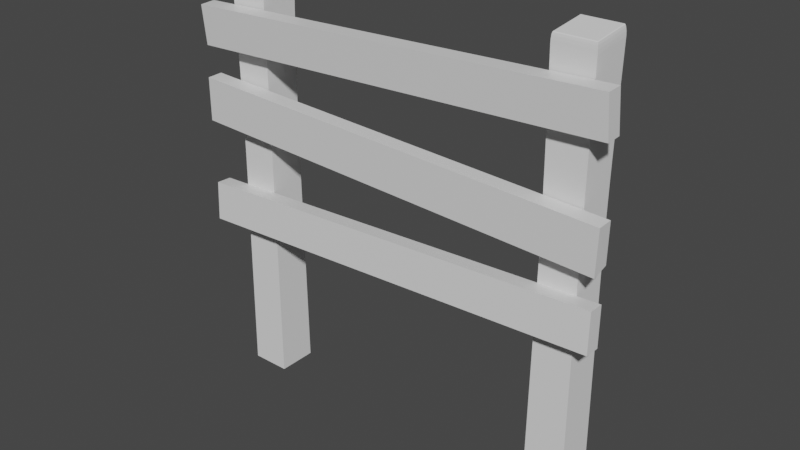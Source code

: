 # Source: wooden-fence.blend  (saved by Blender 3.3.6; exported with 4.5.12 LTS)
import bpy
from mathutils import Matrix  # noqa: F401  (used for matrix-valued properties, if any)

bpy.ops.wm.read_factory_settings(use_empty=True)
scene = bpy.context.scene
scene.name = 'Scene'

# ---- collections
col_export = bpy.data.collections.new('Export'); scene.collection.children.link(col_export)

# ---- materials (node trees are filled in below, after node groups)
mat_material = bpy.data.materials.new('Material')
mat_material.alpha_threshold = 0.0
mat_material.use_transparent_shadow = False
mat_material.line_color = (0.0, 0.0, 0.0, 1.0)

# ---- material node trees
mat_material.use_nodes = True; mat_material.node_tree.nodes.clear()
_N = mat_material.node_tree.nodes; _L = mat_material.node_tree.links
n0 = _N.new('ShaderNodeOutputMaterial'); n0.name = 'Material Output'; n0.location = (300, 300)
n1 = _N.new('ShaderNodeBsdfPrincipled'); n1.name = 'Principled BSDF'; n1.location = (10, 300)
n1.distribution = 'GGX'
n1.subsurface_method = 'RANDOM_WALK_SKIN'
n1.inputs[2].default_value = 0.4
n1.inputs[3].default_value = 1.45
n1.inputs[27].default_value = (0.0, 0.0, 0.0, 1.0)
n1.inputs[28].default_value = 1.0
_L.new(n1.outputs[0], n0.inputs[0])
n0.is_active_output = True

# ---- world
world_world = bpy.data.worlds.new('World'); scene.world = world_world
world_world.use_nodes = True; world_world.node_tree.nodes.clear()
_N = world_world.node_tree.nodes; _L = world_world.node_tree.links
n0 = _N.new('ShaderNodeOutputWorld'); n0.name = 'World Output'; n0.location = (300, 300)
n1 = _N.new('ShaderNodeBackground'); n1.name = 'Background'; n1.location = (10, 300)
n1.inputs[0].default_value = (0.05088, 0.05088, 0.05088, 1.0)
_L.new(n1.outputs[0], n0.inputs[0])
n0.is_active_output = True
world_world.color = (0.05088, 0.05088, 0.05088)
world_world.use_sun_shadow = False
world_world.sun_shadow_jitter_overblur = 0.0

# ---- meshes
me_cube = bpy.data.meshes.new('Cube')
me_cube.from_pydata([(-1.1, 0.04316, 0.3027), (-1.09, 0.03525, 0.5303), (-1.1, -0.03655, 0.3004), (-1.09, -0.04446, 0.528), (1.092, 0.04446, 0.2186), (1.099, 0.03655, 0.4218), (1.089, -0.03525, 0.1919), (1.099, -0.04316, 0.4195), (1.091, 0.03123, 0.9667), (1.097, 0.04573, 0.7657), (1.091, -0.0484, 0.9631), (1.097, -0.03391, 0.7622), (-1.099, 0.03391, 0.8916), (-1.094, 0.0484, 0.6906), (-1.099, -0.04573, 0.888), (-1.094, -0.03123, 0.6871), (1.088, 0.04573, 0.03824), (1.094, -0.0484, -0.1574), (1.088, -0.03391, 0.04174), (-1.096, 0.03391, -0.2427), (-1.102, 0.0484, -0.04356), (-1.096, -0.04573, -0.2392), (-1.102, -0.03123, -0.04006), (1.095, 0.03123, -0.1609)], [], [(0, 4, 6, 2), (3, 2, 6, 7), (7, 6, 4, 5), (5, 1, 3, 7), (1, 0, 2, 3), (5, 4, 0, 1), (8, 12, 14, 10), (11, 10, 14, 15), (15, 14, 12, 13), (13, 9, 11, 15), (9, 8, 10, 11), (13, 12, 8, 9), (22, 18, 16, 20), (19, 20, 16, 23), (23, 16, 18, 17), (17, 21, 19, 23), (21, 22, 20, 19), (17, 18, 22, 21)])
_uv = me_cube.uv_layers.new(name='UVMap')
_uv.uv.foreach_set('vector', [0.625, 0.5, 0.875, 0.5, 0.875, 0.75, 0.625, 0.75, 0.375, 0.75, 0.625, 0.75, 0.625, 1.0, 0.375, 1.0, 0.375, 0.0, 0.625, 0.0, 0.625, 0.25, 0.375, 0.25, 0.125, 0.5, 0.375, 0.5, 0.375, 0.75, 0.125, 0.75, 0.375, 0.5, 0.625, 0.5, 0.625, 0.75, 0.375, 0.75, 0.375, 0.25, 0.625, 0.25, 0.625, 0.5, 0.375, 0.5, 0.625, 0.5, 0.875, 0.5, 0.875, 0.75, 0.625, 0.75, 0.375, 0.75, 0.625, 0.75, 0.625, 1.0, 0.375, 1.0, 0.375, 0.0, 0.625, 0.0, 0.625, 0.25, 0.375, 0.25, 0.125, 0.5, 0.375, 0.5, 0.375, 0.75, 0.125, 0.75, 0.375, 0.5, 0.625, 0.5, 0.625, 0.75, 0.375, 0.75, 0.375, 0.25, 0.625, 0.25, 0.625, 0.5, 0.375, 0.5, 0.625, 0.5, 0.875, 0.5, 0.875, 0.75, 0.625, 0.75, 0.375, 0.75, 0.625, 0.75, 0.625, 1.0, 0.375, 1.0, 0.375, 0.0, 0.625, 0.0, 0.625, 0.25, 0.375, 0.25, 0.125, 0.5, 0.375, 0.5, 0.375, 0.75, 0.125, 0.75, 0.375, 0.5, 0.625, 0.5, 0.625, 0.75, 0.375, 0.75, 0.375, 0.25, 0.625, 0.25, 0.625, 0.5, 0.375, 0.5])
me_cube.materials.append(mat_material)
me_cube.use_remesh_preserve_volume = False
me_cube.use_remesh_preserve_attributes = False
me_cube.use_mirror_vertex_groups = False
me_cube.update()
me_cube_001 = bpy.data.meshes.new('Cube.001')
me_cube_001.from_pydata([(-1.539, -2.092, -1.755), (-1.539, 0.9861, -1.755), (1.539, -2.092, -1.755), (1.539, 0.9861, -1.755), (-1.417, -1.989, 2.89), (-1.557, -2.092, 2.789), (-1.459, -2.029, 2.883), (-1.501, -2.062, 2.861), (-1.535, -2.084, 2.828), (-1.417, 0.8831, 2.89), (-1.557, 0.9861, 2.789), (-1.459, 0.9225, 2.883), (-1.501, 0.9559, 2.861), (-1.535, 0.9783, 2.828), (1.447, -1.989, 2.846), (1.512, -2.092, 2.742), (1.483, -2.029, 2.838), (1.509, -2.062, 2.815), (1.519, -2.084, 2.781), (1.447, 0.8831, 2.846), (1.512, 0.9861, 2.742), (1.483, 0.9225, 2.838), (1.509, 0.9559, 2.815), (1.519, 0.9783, 2.781), (1.456, -2.015, 0.0196), (1.442, -2.015, 1.903), (1.439, -2.0, 0.2215), (1.426, -1.989, 0.4518), (1.417, -1.982, 0.7017), (1.413, -1.979, 0.9615), (1.413, -1.982, 1.221), (1.418, -1.989, 1.471), (1.428, -2.0, 1.701), (-1.475, -2.014, 1.925), (-1.465, -2.014, 0.04177), (-1.459, -1.999, 1.723), (-1.447, -1.988, 1.493), (-1.438, -1.981, 1.243), (-1.435, -1.979, 0.9832), (-1.436, -1.981, 0.7234), (-1.441, -1.988, 0.4736), (-1.451, -1.999, 0.2435), (-1.465, 0.9079, 0.04177), (-1.475, 0.9079, 1.925), (-1.451, 0.8929, 0.2435), (-1.441, 0.8817, 0.4736), (-1.436, 0.8749, 0.7234), (-1.435, 0.8726, 0.9832), (-1.438, 0.8749, 1.243), (-1.447, 0.8817, 1.493), (-1.459, 0.8929, 1.723), (1.442, 0.909, 1.903), (1.456, 0.909, 0.0196), (1.428, 0.8938, 1.701), (1.418, 0.8825, 1.471), (1.413, 0.8756, 1.221), (1.413, 0.8732, 0.9615), (1.417, 0.8756, 0.7017), (1.426, 0.8825, 0.4518), (1.439, 0.8938, 0.2215)], [], [(19, 9, 4, 14), (0, 34, 42, 1), (1, 42, 52, 3), (1, 3, 2, 0), (4, 9, 11, 6), (6, 11, 12, 7), (7, 12, 13, 8), (8, 13, 10, 5), (9, 19, 21, 11), (11, 21, 22, 12), (12, 22, 23, 13), (13, 23, 20, 10), (19, 14, 16, 21), (21, 16, 17, 22), (22, 17, 18, 23), (23, 18, 15, 20), (14, 4, 6, 16), (16, 6, 7, 17), (17, 7, 8, 18), (18, 8, 5, 15), (3, 52, 24, 2), (51, 20, 15, 25), (43, 10, 20, 51), (33, 5, 10, 43), (2, 24, 34, 0), (25, 33, 35, 32), (32, 35, 36, 31), (31, 36, 37, 30), (30, 37, 38, 29), (29, 38, 39, 28), (28, 39, 40, 27), (27, 40, 41, 26), (26, 41, 34, 24), (43, 51, 53, 50), (50, 53, 54, 49), (49, 54, 55, 48), (48, 55, 56, 47), (47, 56, 57, 46), (46, 57, 58, 45), (45, 58, 59, 44), (44, 59, 52, 42), (33, 43, 50, 35), (35, 50, 49, 36), (36, 49, 48, 37), (37, 48, 47, 38), (38, 47, 46, 39), (39, 46, 45, 40), (40, 45, 44, 41), (41, 44, 42, 34), (51, 25, 32, 53), (53, 32, 31, 54), (54, 31, 30, 55), (55, 30, 29, 56), (56, 29, 28, 57), (57, 28, 27, 58), (58, 27, 26, 59), (59, 26, 24, 52), (25, 15, 5, 33)])
_uv = me_cube_001.uv_layers.new(name='UVMap')
_uv.uv.foreach_set('vector', [0.6334, 0.5084, 0.8666, 0.5084, 0.8666, 0.7416, 0.6334, 0.7416, 0.375, 0.0, 0.433, 0.006352, 0.433, 0.2436, 0.375, 0.25, 0.375, 0.25, 0.433, 0.2436, 0.4324, 0.5063, 0.375, 0.5, 0.125, 0.5, 0.375, 0.5, 0.375, 0.75, 0.125, 0.75, 0.8666, 0.7416, 0.8666, 0.5084, 0.8698, 0.5052, 0.8698, 0.7448, 0.8698, 0.7448, 0.8698, 0.5052, 0.875, 0.5025, 0.875, 0.7475, 0.625, 0.002451, 0.625, 0.2475, 0.6207, 0.2494, 0.6207, 0.0006371, 0.6207, 0.0006371, 0.6207, 0.2494, 0.618, 0.25, 0.618, 0.0, 0.8666, 0.5084, 0.6334, 0.5084, 0.6302, 0.5052, 0.8698, 0.5052, 0.8698, 0.5052, 0.6302, 0.5052, 0.6275, 0.5, 0.8725, 0.5, 0.625, 0.2525, 0.625, 0.4975, 0.6207, 0.4994, 0.6207, 0.2506, 0.6207, 0.2506, 0.6207, 0.4994, 0.618, 0.5, 0.618, 0.25, 0.6334, 0.5084, 0.6334, 0.7416, 0.6302, 0.7448, 0.6302, 0.5052, 0.6302, 0.5052, 0.6302, 0.7448, 0.625, 0.7475, 0.625, 0.5025, 0.625, 0.5025, 0.625, 0.7475, 0.6207, 0.7494, 0.6207, 0.5006, 0.6207, 0.5006, 0.6207, 0.7494, 0.618, 0.75, 0.618, 0.5, 0.6334, 0.7416, 0.8666, 0.7416, 0.8698, 0.7448, 0.6302, 0.7448, 0.6302, 0.7448, 0.8698, 0.7448, 0.8725, 0.75, 0.6275, 0.75, 0.625, 0.7525, 0.625, 0.9975, 0.6207, 0.9994, 0.6207, 0.7506, 0.6207, 0.7506, 0.6207, 0.9994, 0.618, 1.0, 0.618, 0.75, 0.375, 0.5, 0.4324, 0.5063, 0.4324, 0.7437, 0.375, 0.75, 0.5608, 0.5063, 0.618, 0.5, 0.618, 0.75, 0.5608, 0.7437, 0.5599, 0.2436, 0.618, 0.25, 0.618, 0.5, 0.5608, 0.5063, 0.5599, 0.006351, 0.618, 0.0, 0.618, 0.25, 0.5599, 0.2436, 0.375, 0.75, 0.4324, 0.7437, 0.4331, 0.9936, 0.375, 1.0, 0.5608, 0.7437, 0.5599, 0.9936, 0.5463, 0.9924, 0.5471, 0.7422, 0.5471, 0.7422, 0.5463, 0.9924, 0.5309, 0.9916, 0.5315, 0.7405, 0.5315, 0.7405, 0.5309, 0.9916, 0.5142, 0.9911, 0.5145, 0.7386, 0.5145, 0.7386, 0.5142, 0.9911, 0.4965, 0.9867, 0.4967, 0.7367, 0.4967, 0.7367, 0.4965, 0.9867, 0.4788, 0.9911, 0.4787, 0.7386, 0.4787, 0.7386, 0.4788, 0.9911, 0.4621, 0.9916, 0.4618, 0.7405, 0.4618, 0.7405, 0.4621, 0.9916, 0.4467, 0.9924, 0.4461, 0.7422, 0.4461, 0.7422, 0.4467, 0.9924, 0.4331, 0.9936, 0.4324, 0.7437, 0.5599, 0.2436, 0.5608, 0.5063, 0.5471, 0.5078, 0.5463, 0.2422, 0.5463, 0.2422, 0.5471, 0.5078, 0.5315, 0.5095, 0.5308, 0.2404, 0.5308, 0.2404, 0.5315, 0.5095, 0.5145, 0.5115, 0.5141, 0.2385, 0.5141, 0.2385, 0.5145, 0.5115, 0.4967, 0.5133, 0.4964, 0.2367, 0.4964, 0.2367, 0.4967, 0.5133, 0.4787, 0.5115, 0.4787, 0.2385, 0.4787, 0.2385, 0.4787, 0.5115, 0.4618, 0.5095, 0.462, 0.2404, 0.462, 0.2404, 0.4618, 0.5095, 0.4461, 0.5078, 0.4466, 0.2421, 0.4466, 0.2421, 0.4461, 0.5078, 0.4324, 0.5063, 0.433, 0.2436, 0.5599, 0.006351, 0.5599, 0.2436, 0.5463, 0.2422, 0.5463, 0.00757, 0.5463, 0.00757, 0.5463, 0.2422, 0.5308, 0.2404, 0.5308, 0.008476, 0.5308, 0.008476, 0.5308, 0.2404, 0.5141, 0.2385, 0.5141, 0.009034, 0.5141, 0.009034, 0.5141, 0.2385, 0.4964, 0.2367, 0.4964, 0.01328, 0.4964, 0.01328, 0.4964, 0.2367, 0.4787, 0.2385, 0.4787, 0.009034, 0.4787, 0.009034, 0.4787, 0.2385, 0.462, 0.2404, 0.462, 0.008477, 0.462, 0.008477, 0.462, 0.2404, 0.4466, 0.2421, 0.4466, 0.007571, 0.4466, 0.007571, 0.4466, 0.2421, 0.433, 0.2436, 0.433, 0.006352, 0.5608, 0.5063, 0.5608, 0.7437, 0.5471, 0.7422, 0.5471, 0.5078, 0.5471, 0.5078, 0.5471, 0.7422, 0.5315, 0.7405, 0.5315, 0.5095, 0.5315, 0.5095, 0.5315, 0.7405, 0.5145, 0.7386, 0.5145, 0.5115, 0.5145, 0.5115, 0.5145, 0.7386, 0.4967, 0.7367, 0.4967, 0.5133, 0.4967, 0.5133, 0.4967, 0.7367, 0.4787, 0.7386, 0.4787, 0.5115, 0.4787, 0.5115, 0.4787, 0.7386, 0.4618, 0.7405, 0.4618, 0.5095, 0.4618, 0.5095, 0.4618, 0.7405, 0.4461, 0.7422, 0.4461, 0.5078, 0.4461, 0.5078, 0.4461, 0.7422, 0.4324, 0.7437, 0.4324, 0.5063, 0.5608, 0.7437, 0.618, 0.75, 0.618, 1.0, 0.5599, 0.9936])
me_cube_001.update()
me_cube_002 = bpy.data.meshes.new('Cube.002')
me_cube_002.from_pydata([(-1.539, -2.092, -1.772), (-1.539, 0.9861, -1.772), (1.539, -2.092, -1.772), (1.539, 0.9861, -1.772), (-1.417, -1.989, 2.89), (-1.557, -2.092, 2.789), (-1.459, -2.029, 2.883), (-1.501, -2.062, 2.861), (-1.535, -2.084, 2.828), (-1.417, 0.8831, 2.89), (-1.557, 0.9861, 2.789), (-1.459, 0.9225, 2.883), (-1.501, 0.9559, 2.861), (-1.535, 0.9783, 2.828), (1.447, -1.989, 2.846), (1.512, -2.092, 2.742), (1.483, -2.029, 2.838), (1.509, -2.062, 2.815), (1.519, -2.084, 2.781), (1.447, 0.8831, 2.846), (1.512, 0.9861, 2.742), (1.483, 0.9225, 2.838), (1.509, 0.9559, 2.815), (1.519, 0.9783, 2.781), (1.456, -2.015, 0.0196), (1.442, -2.015, 1.903), (1.439, -2.0, 0.2215), (1.426, -1.989, 0.4518), (1.417, -1.982, 0.7017), (1.413, -1.979, 0.9615), (1.413, -1.982, 1.221), (1.418, -1.989, 1.471), (1.428, -2.0, 1.701), (-1.475, -2.014, 1.925), (-1.465, -2.014, 0.04177), (-1.459, -1.999, 1.723), (-1.447, -1.988, 1.493), (-1.438, -1.981, 1.243), (-1.435, -1.979, 0.9832), (-1.436, -1.981, 0.7234), (-1.441, -1.988, 0.4736), (-1.451, -1.999, 0.2435), (-1.465, 0.9079, 0.04177), (-1.475, 0.9079, 1.925), (-1.451, 0.8929, 0.2435), (-1.441, 0.8817, 0.4736), (-1.436, 0.8749, 0.7234), (-1.435, 0.8726, 0.9832), (-1.438, 0.8749, 1.243), (-1.447, 0.8817, 1.493), (-1.459, 0.8929, 1.723), (1.442, 0.909, 1.903), (1.456, 0.909, 0.0196), (1.428, 0.8938, 1.701), (1.418, 0.8825, 1.471), (1.413, 0.8756, 1.221), (1.413, 0.8732, 0.9615), (1.417, 0.8756, 0.7017), (1.426, 0.8825, 0.4518), (1.439, 0.8938, 0.2215)], [], [(19, 9, 4, 14), (0, 34, 42, 1), (1, 42, 52, 3), (1, 3, 2, 0), (4, 9, 11, 6), (6, 11, 12, 7), (7, 12, 13, 8), (8, 13, 10, 5), (9, 19, 21, 11), (11, 21, 22, 12), (12, 22, 23, 13), (13, 23, 20, 10), (19, 14, 16, 21), (21, 16, 17, 22), (22, 17, 18, 23), (23, 18, 15, 20), (14, 4, 6, 16), (16, 6, 7, 17), (17, 7, 8, 18), (18, 8, 5, 15), (3, 52, 24, 2), (51, 20, 15, 25), (43, 10, 20, 51), (33, 5, 10, 43), (2, 24, 34, 0), (25, 33, 35, 32), (32, 35, 36, 31), (31, 36, 37, 30), (30, 37, 38, 29), (29, 38, 39, 28), (28, 39, 40, 27), (27, 40, 41, 26), (26, 41, 34, 24), (43, 51, 53, 50), (50, 53, 54, 49), (49, 54, 55, 48), (48, 55, 56, 47), (47, 56, 57, 46), (46, 57, 58, 45), (45, 58, 59, 44), (44, 59, 52, 42), (33, 43, 50, 35), (35, 50, 49, 36), (36, 49, 48, 37), (37, 48, 47, 38), (38, 47, 46, 39), (39, 46, 45, 40), (40, 45, 44, 41), (41, 44, 42, 34), (51, 25, 32, 53), (53, 32, 31, 54), (54, 31, 30, 55), (55, 30, 29, 56), (56, 29, 28, 57), (57, 28, 27, 58), (58, 27, 26, 59), (59, 26, 24, 52), (25, 15, 5, 33)])
_uv = me_cube_002.uv_layers.new(name='UVMap')
_uv.uv.foreach_set('vector', [0.6334, 0.5084, 0.8666, 0.5084, 0.8666, 0.7416, 0.6334, 0.7416, 0.375, 0.0, 0.433, 0.006352, 0.433, 0.2436, 0.375, 0.25, 0.375, 0.25, 0.433, 0.2436, 0.4324, 0.5063, 0.375, 0.5, 0.125, 0.5, 0.375, 0.5, 0.375, 0.75, 0.125, 0.75, 0.8666, 0.7416, 0.8666, 0.5084, 0.8698, 0.5052, 0.8698, 0.7448, 0.8698, 0.7448, 0.8698, 0.5052, 0.875, 0.5025, 0.875, 0.7475, 0.625, 0.002451, 0.625, 0.2475, 0.6207, 0.2494, 0.6207, 0.0006371, 0.6207, 0.0006371, 0.6207, 0.2494, 0.618, 0.25, 0.618, 0.0, 0.8666, 0.5084, 0.6334, 0.5084, 0.6302, 0.5052, 0.8698, 0.5052, 0.8698, 0.5052, 0.6302, 0.5052, 0.6275, 0.5, 0.8725, 0.5, 0.625, 0.2525, 0.625, 0.4975, 0.6207, 0.4994, 0.6207, 0.2506, 0.6207, 0.2506, 0.6207, 0.4994, 0.618, 0.5, 0.618, 0.25, 0.6334, 0.5084, 0.6334, 0.7416, 0.6302, 0.7448, 0.6302, 0.5052, 0.6302, 0.5052, 0.6302, 0.7448, 0.625, 0.7475, 0.625, 0.5025, 0.625, 0.5025, 0.625, 0.7475, 0.6207, 0.7494, 0.6207, 0.5006, 0.6207, 0.5006, 0.6207, 0.7494, 0.618, 0.75, 0.618, 0.5, 0.6334, 0.7416, 0.8666, 0.7416, 0.8698, 0.7448, 0.6302, 0.7448, 0.6302, 0.7448, 0.8698, 0.7448, 0.8725, 0.75, 0.6275, 0.75, 0.625, 0.7525, 0.625, 0.9975, 0.6207, 0.9994, 0.6207, 0.7506, 0.6207, 0.7506, 0.6207, 0.9994, 0.618, 1.0, 0.618, 0.75, 0.375, 0.5, 0.4324, 0.5063, 0.4324, 0.7437, 0.375, 0.75, 0.5608, 0.5063, 0.618, 0.5, 0.618, 0.75, 0.5608, 0.7437, 0.5599, 0.2436, 0.618, 0.25, 0.618, 0.5, 0.5608, 0.5063, 0.5599, 0.006351, 0.618, 0.0, 0.618, 0.25, 0.5599, 0.2436, 0.375, 0.75, 0.4324, 0.7437, 0.4331, 0.9936, 0.375, 1.0, 0.5608, 0.7437, 0.5599, 0.9936, 0.5463, 0.9924, 0.5471, 0.7422, 0.5471, 0.7422, 0.5463, 0.9924, 0.5309, 0.9916, 0.5315, 0.7405, 0.5315, 0.7405, 0.5309, 0.9916, 0.5142, 0.9911, 0.5145, 0.7386, 0.5145, 0.7386, 0.5142, 0.9911, 0.4965, 0.9867, 0.4967, 0.7367, 0.4967, 0.7367, 0.4965, 0.9867, 0.4788, 0.9911, 0.4787, 0.7386, 0.4787, 0.7386, 0.4788, 0.9911, 0.4621, 0.9916, 0.4618, 0.7405, 0.4618, 0.7405, 0.4621, 0.9916, 0.4467, 0.9924, 0.4461, 0.7422, 0.4461, 0.7422, 0.4467, 0.9924, 0.4331, 0.9936, 0.4324, 0.7437, 0.5599, 0.2436, 0.5608, 0.5063, 0.5471, 0.5078, 0.5463, 0.2422, 0.5463, 0.2422, 0.5471, 0.5078, 0.5315, 0.5095, 0.5308, 0.2404, 0.5308, 0.2404, 0.5315, 0.5095, 0.5145, 0.5115, 0.5141, 0.2385, 0.5141, 0.2385, 0.5145, 0.5115, 0.4967, 0.5133, 0.4964, 0.2367, 0.4964, 0.2367, 0.4967, 0.5133, 0.4787, 0.5115, 0.4787, 0.2385, 0.4787, 0.2385, 0.4787, 0.5115, 0.4618, 0.5095, 0.462, 0.2404, 0.462, 0.2404, 0.4618, 0.5095, 0.4461, 0.5078, 0.4466, 0.2421, 0.4466, 0.2421, 0.4461, 0.5078, 0.4324, 0.5063, 0.433, 0.2436, 0.5599, 0.006351, 0.5599, 0.2436, 0.5463, 0.2422, 0.5463, 0.00757, 0.5463, 0.00757, 0.5463, 0.2422, 0.5308, 0.2404, 0.5308, 0.008476, 0.5308, 0.008476, 0.5308, 0.2404, 0.5141, 0.2385, 0.5141, 0.009034, 0.5141, 0.009034, 0.5141, 0.2385, 0.4964, 0.2367, 0.4964, 0.01328, 0.4964, 0.01328, 0.4964, 0.2367, 0.4787, 0.2385, 0.4787, 0.009034, 0.4787, 0.009034, 0.4787, 0.2385, 0.462, 0.2404, 0.462, 0.008477, 0.462, 0.008477, 0.462, 0.2404, 0.4466, 0.2421, 0.4466, 0.007571, 0.4466, 0.007571, 0.4466, 0.2421, 0.433, 0.2436, 0.433, 0.006352, 0.5608, 0.5063, 0.5608, 0.7437, 0.5471, 0.7422, 0.5471, 0.5078, 0.5471, 0.5078, 0.5471, 0.7422, 0.5315, 0.7405, 0.5315, 0.5095, 0.5315, 0.5095, 0.5315, 0.7405, 0.5145, 0.7386, 0.5145, 0.5115, 0.5145, 0.5115, 0.5145, 0.7386, 0.4967, 0.7367, 0.4967, 0.5133, 0.4967, 0.5133, 0.4967, 0.7367, 0.4787, 0.7386, 0.4787, 0.5115, 0.4787, 0.5115, 0.4787, 0.7386, 0.4618, 0.7405, 0.4618, 0.5095, 0.4618, 0.5095, 0.4618, 0.7405, 0.4461, 0.7422, 0.4461, 0.5078, 0.4461, 0.5078, 0.4461, 0.7422, 0.4324, 0.7437, 0.4324, 0.5063, 0.5608, 0.7437, 0.618, 0.75, 0.618, 1.0, 0.5599, 0.9936])
me_cube_002.update()

# ---- objects
ob_fence = bpy.data.objects.new('Fence', me_cube)
ob_post = bpy.data.objects.new('Post', me_cube_001)
ob_post_001 = bpy.data.objects.new('Post.001', me_cube_002)

# ---- transforms, parenting, visibility, modifiers, constraints
ob_fence.location = (0.0, 0.005795, 0.7707)
ob_fence.rotation_euler = (6.086e-13, -0.003011, -4.046e-10)
ob_fence.lock_rotations_4d = False
ob_fence.empty_display_type = 'ARROWS'
ob_fence.lineart.crease_threshold = 0.0
ob_post.location = (-0.8328, 0.1483, 0.5248)
ob_post.rotation_euler = (0.0, -0.0, 4.712)
ob_post.scale = (0.06611, 0.06611, 0.4758)
ob_post_001.location = (0.9147, 0.1442, 0.5248)
ob_post_001.rotation_euler = (0.0, -0.0, -1.571)
ob_post_001.scale = (0.06611, 0.06611, 0.4758)

# ---- collection membership
col_export.objects.link(ob_fence)
col_export.objects.link(ob_post)
col_export.objects.link(ob_post_001)

# ---- scene / render settings (as saved in the file)
scene.frame_start = 1; scene.frame_end = 250; scene.frame_set(3)
scene.render.engine = 'BLENDER_EEVEE_NEXT'
scene.cycles.sampling_pattern = 'TABULATED_SOBOL'
scene.cycles.use_light_tree = False
scene.view_settings.view_transform = 'Filmic'
bpy.context.view_layer.update()

# ---- added for rendering (the .blend has no active camera and no usable light): camera, sun
cam_auto = bpy.data.cameras.new('AutoCamera')
cam_auto.lens = 50.0
cam_auto.sensor_width = 36.0
cam_auto.clip_end = 1000.0
ob_auto_camera = bpy.data.objects.new('AutoCamera', cam_auto)
scene.collection.objects.link(ob_auto_camera)
ob_auto_camera.location = (2.90351, -3.38321, 3.1158)
ob_auto_camera.rotation_euler = (1.09748, -7.21219e-08, 0.694738)
scene.camera = ob_auto_camera
light_auto_sun = bpy.data.lights.new('AutoSun', 'SUN')
light_auto_sun.energy = 3.0
light_auto_sun.angle = 0.0523599
ob_auto_sun = bpy.data.objects.new('AutoSun', light_auto_sun)
scene.collection.objects.link(ob_auto_sun)
ob_auto_sun.rotation_euler = (0.872665, 0.174533, 0.523599)
bpy.context.view_layer.update()
